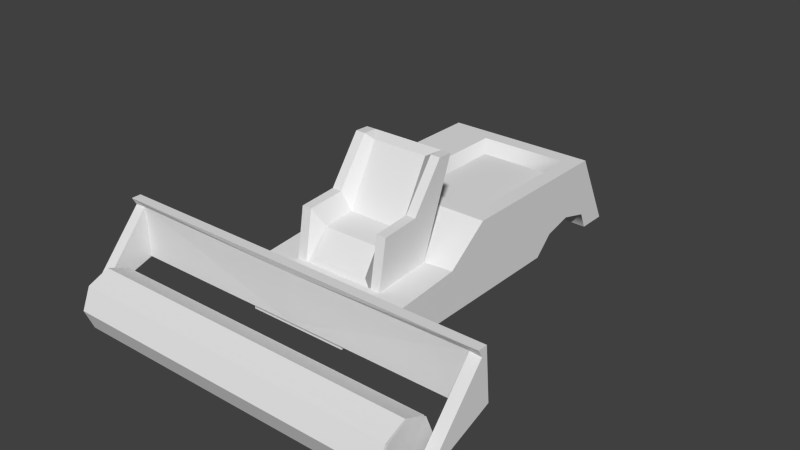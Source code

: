 # Source: Cosechadora.blend  (saved by Blender 2.77.0; exported with 4.5.12 LTS)
import bpy
from mathutils import Matrix  # noqa: F401  (used for matrix-valued properties, if any)

bpy.ops.wm.read_factory_settings(use_empty=True)
scene = bpy.context.scene
scene.name = 'Scene'

# ---- collections
col_collection_1 = bpy.data.collections.new('Collection 1'); scene.collection.children.link(col_collection_1)

# ---- materials (node trees are filled in below, after node groups)
mat_mat_silla_cosechadora = bpy.data.materials.new('Mat Silla Cosechadora')
mat_mat_silla_cosechadora.alpha_threshold = 0.0
mat_mat_silla_cosechadora.use_transparent_shadow = False
mat_mat_silla_cosechadora.roughness = 0.5
mat_mat_cosechadora = bpy.data.materials.new('Mat Cosechadora')
mat_mat_cosechadora.alpha_threshold = 0.0
mat_mat_cosechadora.use_transparent_shadow = False
mat_mat_cosechadora.roughness = 0.5
mat_mat_pala_cosechadora = bpy.data.materials.new('Mat Pala Cosechadora')
mat_mat_pala_cosechadora.alpha_threshold = 0.0
mat_mat_pala_cosechadora.use_transparent_shadow = False
mat_mat_pala_cosechadora.roughness = 0.5
mat_mat_cortadora = bpy.data.materials.new('Mat Cortadora')
mat_mat_cortadora.alpha_threshold = 0.0
mat_mat_cortadora.use_transparent_shadow = False
mat_mat_cortadora.roughness = 0.5

# ---- material node trees

# ---- world
world_world = bpy.data.worlds.new('World'); scene.world = world_world
world_world.color = (0.05088, 0.05088, 0.05088)
world_world.use_sun_shadow = False
world_world.sun_shadow_jitter_overblur = 0.0
world_world.cycles.sampling_method = 'NONE'
world_world.cycles.sample_map_resolution = 256

# ---- meshes
me_cube_003 = bpy.data.meshes.new('Cube.003')
me_cube_003.from_pydata([(0.6537, 0.6537, 0.681), (0.6537, 0.1619, -0.6247), (0.6537, 0.0, 0.06723), (0.6537, -0.6537, -0.6902), (0.6537, -0.5315, 0.02737), (0.6537, 0.4501, 0.6902), (0.5174, -0.6537, -0.6902), (0.5174, 0.0, 0.06723), (0.5174, 0.1619, -0.6247), (0.5174, 0.6537, 0.681), (0.5174, -0.5315, 0.02737), (0.5174, 0.4501, 0.6902), (0.3989, -0.6076, -0.5574), (0.3989, 0.04611, -0.1841), (0.3989, -0.3978, -0.224), (0.3989, 0.4962, 0.625), (-0.6537, 0.6537, 0.681), (-0.6537, 0.1619, -0.6247), (-0.6537, 0.0, 0.06723), (-0.6537, -0.6537, -0.6902), (-0.6537, -0.5315, 0.02737), (-0.6537, 0.4501, 0.6902), (-0.5174, -0.6537, -0.6902), (-0.5174, 0.0, 0.06723), (-0.5174, 0.1619, -0.6247), (-0.5174, 0.6537, 0.681), (-0.5174, -0.5315, 0.02737), (-0.5174, 0.4501, 0.6902), (-0.3989, -0.6076, -0.5574), (-0.3989, 0.04611, -0.1841), (-0.3989, -0.3978, -0.224), (-0.3989, 0.4962, 0.625), (0.0, 0.4962, 0.625), (0.0, 0.1619, -0.6247), (0.0, 0.04611, -0.1841), (0.0, -0.6537, -0.6902), (0.0, 0.6537, 0.681), (0.0, -0.3978, -0.224), (0.0, -0.6076, -0.5574)], [], [(11, 7, 2, 5), (6, 8, 1, 3), (0, 5, 2, 4, 3, 1), (9, 0, 1, 8), (9, 11, 5, 0), (7, 10, 4, 2), (36, 9, 8, 33), (4, 10, 6, 3), (35, 33, 8, 6), (7, 11, 15, 13), (10, 7, 13, 14), (11, 9, 15), (6, 10, 14, 12), (34, 37, 14, 13), (14, 37, 38, 12), (6, 12, 38, 35), (9, 36, 32, 15), (32, 34, 13, 15), (27, 21, 18, 23), (22, 19, 17, 24), (16, 17, 19, 20, 18, 21), (25, 24, 17, 16), (25, 16, 21, 27), (23, 18, 20, 26), (36, 33, 24, 25), (20, 19, 22, 26), (35, 22, 24, 33), (23, 29, 31, 27), (26, 30, 29, 23), (27, 31, 25), (22, 28, 30, 26), (34, 29, 30, 37), (30, 28, 38, 37), (22, 35, 38, 28), (25, 31, 32, 36), (32, 31, 29, 34)])
me_cube_003.polygons.foreach_set('use_smooth', [True] * 36)
_k = set([(0, 1), (0, 5), (0, 9), (1, 3), (1, 8), (2, 4), (2, 5), (2, 7), (3, 4), (3, 6), (4, 10), (5, 11), (6, 10), (6, 12), (6, 35), (7, 10), (7, 11), (7, 13), (8, 33), (9, 11), (9, 15), (9, 36), (10, 14), (11, 15), (12, 14), (12, 38), (13, 14), (13, 15), (13, 34), (14, 37), (15, 32), (16, 17), (16, 21), (16, 25), (17, 19), (17, 24), (18, 20), (18, 21), (18, 23), (19, 20), (19, 22), (20, 26), (21, 27), (22, 26), (22, 28), (22, 35), (23, 26), (23, 27), (23, 29), (24, 33), (25, 27), (25, 31), (25, 36), (26, 30), (27, 31), (28, 30), (28, 38), (29, 30), (29, 31), (29, 34), (30, 37), (31, 32)])
me_cube_003.attributes.new('sharp_edge', 'BOOLEAN', 'EDGE').data.foreach_set('value', [ (min(e.vertices), max(e.vertices)) in _k for e in me_cube_003.edges])
_uv = me_cube_003.uv_layers.new(name='UVMap')
_uv.uv.foreach_set('vector', [0.9093, 0.7365, 0.9093, 0.9232, 0.8753, 0.9232, 0.8753, 0.7365, 0.05898, 0.02471, 0.05898, 0.2269, 0.02496, 0.2269, 0.02496, 0.02471, 0.6196, 0.4509, 0.5715, 0.4347, 0.5214, 0.254, 0.4012, 0.1974, 0.4357, 0.02471, 0.6196, 0.1126, 0.05898, 0.3739, 0.02496, 0.3739, 0.02496, 0.2269, 0.05898, 0.2269, 0.2933, 0.7128, 0.3437, 0.7128, 0.3437, 0.7465, 0.2933, 0.7465, 0.3273, 0.7959, 0.3273, 0.9276, 0.2933, 0.9276, 0.2933, 0.7959, 0.1881, 0.3739, 0.05898, 0.3739, 0.05898, 0.2269, 0.1881, 0.2269, 0.5763, 0.5004, 0.5763, 0.534, 0.4012, 0.534, 0.4012, 0.5004, 0.1881, 0.02471, 0.1881, 0.2269, 0.05898, 0.2269, 0.05898, 0.02471, 0.9102, 0.1487, 0.975, 0.3248, 0.9499, 0.3226, 0.8473, 0.1217, 0.975, 0.0337, 0.9102, 0.1487, 0.8473, 0.1217, 0.9001, 0.02471, 0.3437, 0.7128, 0.2933, 0.7128, 0.3336, 0.6835, 0.4012, 0.534, 0.5763, 0.534, 0.5337, 0.5633, 0.4361, 0.5633, 0.6262, 0.8767, 0.7375, 0.8767, 0.7375, 0.9753, 0.6262, 0.9753, 0.5337, 0.5633, 0.5337, 0.6619, 0.4361, 0.6619, 0.4361, 0.5633, 0.4012, 0.534, 0.4361, 0.5633, 0.4361, 0.6619, 0.4012, 0.6619, 0.2933, 0.7128, 0.2933, 0.5849, 0.3336, 0.5849, 0.3336, 0.6835, 0.7258, 0.5004, 0.7258, 0.7287, 0.6262, 0.7287, 0.6262, 0.5004, 0.8753, 0.5004, 0.9093, 0.5004, 0.9093, 0.687, 0.8753, 0.687, 0.3173, 0.02471, 0.3513, 0.02471, 0.3513, 0.2269, 0.3173, 0.2269, 0.2433, 0.4234, 0.2433, 0.7617, 0.05941, 0.8496, 0.02496, 0.6769, 0.1451, 0.6203, 0.1952, 0.4395, 0.3173, 0.3739, 0.3173, 0.2269, 0.3513, 0.2269, 0.3513, 0.3739, 0.2933, 0.457, 0.2933, 0.4234, 0.3437, 0.4234, 0.3437, 0.457, 0.7874, 0.7781, 0.8214, 0.7781, 0.8214, 0.9098, 0.7874, 0.9098, 0.1881, 0.3739, 0.1881, 0.2269, 0.3173, 0.2269, 0.3173, 0.3739, 0.5763, 0.8235, 0.4012, 0.8235, 0.4012, 0.7898, 0.5763, 0.7898, 0.1881, 0.02471, 0.3173, 0.02471, 0.3173, 0.2269, 0.1881, 0.2269, 0.7325, 0.2008, 0.6695, 0.2279, 0.7722, 0.02692, 0.7973, 0.02471, 0.7973, 0.3158, 0.7224, 0.3248, 0.6695, 0.2279, 0.7325, 0.2008, 0.3437, 0.457, 0.3336, 0.4863, 0.2933, 0.457, 0.4012, 0.7898, 0.4361, 0.7605, 0.5337, 0.7605, 0.5763, 0.7898, 0.6262, 0.8767, 0.6262, 0.7781, 0.7375, 0.7781, 0.7375, 0.8767, 0.5337, 0.7605, 0.4361, 0.7605, 0.4361, 0.6619, 0.5337, 0.6619, 0.4012, 0.7898, 0.4012, 0.6619, 0.4361, 0.6619, 0.4361, 0.7605, 0.2933, 0.457, 0.3336, 0.4863, 0.3336, 0.5849, 0.2933, 0.5849, 0.7258, 0.5004, 0.8254, 0.5004, 0.8254, 0.7287, 0.7258, 0.7287])
me_cube_003.materials.append(mat_mat_silla_cosechadora)
me_cube_003.use_remesh_preserve_volume = False
me_cube_003.use_remesh_preserve_attributes = False
me_cube_003.use_mirror_vertex_groups = False
me_cube_003.update()
me_cube_003.normals_split_custom_set([tuple(v) for v in zip(*[iter([0.0, -0.8106, 0.5856, 0.0, -0.8106, 0.5856, 0.0, -0.8106, 0.5856, 0.0, -0.8106, 0.5856, 0.0, 0.08009, -0.9968, 0.0, 0.08009, -0.9968, 0.0, 0.08009, -0.9968, 0.0, 0.08009, -0.9968, 1.0, 1.14e-07, 0.0, 1.0, 1.14e-07, 0.0, 1.0, 1.14e-07, 0.0, 1.0, 1.14e-07, 0.0, 1.0, 1.14e-07, 0.0, 1.0, 1.14e-07, 0.0, 0.0, 0.9358, -0.3525, 0.0, 0.9358, -0.3525, 0.0, 0.9358, -0.3525, 0.0, 0.9358, -0.3525, 0.0, 0.04501, 0.999, 0.0, 0.04501, 0.999, 0.0, 0.04501, 0.999, 0.0, 0.04501, 0.999, 0.0, -0.07478, 0.9972, 0.0, -0.07478, 0.9972, 0.0, -0.07478, 0.9972, 0.0, -0.07478, 0.9972, 0.0, 0.9358, -0.3525, 0.0, 0.9358, -0.3525, 0.0, 0.9358, -0.3525, 0.0, 0.9358, -0.3525, 0.0, -0.9858, 0.1679, 0.0, -0.9858, 0.1679, 0.0, -0.9858, 0.1679, 0.0, -0.9858, 0.1679, 0.0, 0.08009, -0.9968, 0.0, 0.08009, -0.9968, 0.0, 0.08009, -0.9968, 0.0, 0.08009, -0.9968, -0.721, -0.5867, 0.3687, -0.721, -0.5867, 0.3687, -0.721, -0.5867, 0.3687, -0.721, -0.5867, 0.3687, -0.9087, -0.034, 0.4161, -0.9087, -0.034, 0.4161, -0.9087, -0.034, 0.4161, -0.9087, -0.034, 0.4161, -0.4699, 0.03974, 0.8818, -0.4699, 0.03974, 0.8818, -0.4699, 0.03974, 0.8818, -0.6582, -0.7179, 0.2268, -0.6582, -0.7179, 0.2268, -0.6582, -0.7179, 0.2268, -0.6582, -0.7179, 0.2268, 0.0, -0.08943, 0.996, 0.0, -0.08943, 0.996, 0.0, -0.08943, 0.996, 0.0, -0.08943, 0.996, 0.0, -0.8463, 0.5326, 0.0, -0.8463, 0.5326, 0.0, -0.8463, 0.5326, 0.0, -0.8463, 0.5326, 0.0, -0.9447, 0.3278, 0.0, -0.9447, 0.3278, 0.0, -0.9447, 0.3278, 0.0, -0.9447, 0.3278, 0.0, -0.3352, 0.9422, 0.0, -0.3352, 0.9422, 0.0, -0.3352, 0.9422, 0.0, -0.3352, 0.9422, 0.0, -0.8739, 0.4861, 0.0, -0.8739, 0.4861, 0.0, -0.8739, 0.4861, 0.0, -0.8739, 0.4861, 0.0, -0.8106, 0.5856, 0.0, -0.8106, 0.5856, 0.0, -0.8106, 0.5856, 0.0, -0.8106, 0.5856, 0.0, 0.08009, -0.9968, 0.0, 0.08009, -0.9968, 0.0, 0.08009, -0.9968, 0.0, 0.08009, -0.9968, -1.0, 1.094e-07, 0.0, -1.0, 1.094e-07, 0.0, -1.0, 1.094e-07, 0.0, -1.0, 1.094e-07, 0.0, -1.0, 1.094e-07, 0.0, -1.0, 1.094e-07, 0.0, 0.0, 0.9358, -0.3525, 0.0, 0.9358, -0.3525, 0.0, 0.9358, -0.3525, 0.0, 0.9358, -0.3525, 0.0, 0.04501, 0.999, 0.0, 0.04501, 0.999, 0.0, 0.04501, 0.999, 0.0, 0.04501, 0.999, 0.0, -0.07478, 0.9972, 0.0, -0.07478, 0.9972, 0.0, -0.07478, 0.9972, 0.0, -0.07478, 0.9972, 0.0, 0.9358, -0.3525, 0.0, 0.9358, -0.3525, 0.0, 0.9358, -0.3525, 0.0, 0.9358, -0.3525, 0.0, -0.9858, 0.1679, 0.0, -0.9858, 0.1679, 0.0, -0.9858, 0.1679, 0.0, -0.9858, 0.1679, 0.0, 0.08009, -0.9968, 0.0, 0.08009, -0.9968, 0.0, 0.08009, -0.9968, 0.0, 0.08009, -0.9968, 0.721, -0.5867, 0.3687, 0.721, -0.5867, 0.3687, 0.721, -0.5867, 0.3687, 0.721, -0.5867, 0.3687, 0.9087, -0.034, 0.4161, 0.9087, -0.034, 0.4161, 0.9087, -0.034, 0.4161, 0.9087, -0.034, 0.4161, 0.4699, 0.03974, 0.8818, 0.4699, 0.03974, 0.8818, 0.4699, 0.03974, 0.8818, 0.6582, -0.7179, 0.2268, 0.6582, -0.7179, 0.2268, 0.6582, -0.7179, 0.2268, 0.6582, -0.7179, 0.2268, 0.0, -0.08943, 0.996, 0.0, -0.08943, 0.996, 0.0, -0.08943, 0.996, 0.0, -0.08943, 0.996, 0.0, -0.8463, 0.5326, 0.0, -0.8463, 0.5326, 0.0, -0.8463, 0.5326, 0.0, -0.8463, 0.5326, 0.0, -0.9447, 0.3278, 0.0, -0.9447, 0.3278, 0.0, -0.9447, 0.3278, 0.0, -0.9447, 0.3278, 0.0, -0.3352, 0.9422, 0.0, -0.3352, 0.9422, 0.0, -0.3352, 0.9422, 0.0, -0.3352, 0.9422, 0.0, -0.8739, 0.4861, 0.0, -0.8739, 0.4861, 0.0, -0.8739, 0.4861, 0.0, -0.8739, 0.4861])] * 3)])
me_cube_001 = bpy.data.meshes.new('Cube.001')
me_cube_001.from_pydata([(0.6988, -1.0, 0.09005), (1.065, 3.434, -0.04348), (0.8475, 2.692, 1.0), (0.8475, 0.7945, 1.0), (0.6988, -1.0, 0.3447), (1.065, -0.0151, 0.561), (1.065, -1.0, -0.04348), (1.065, -1.0, 0.4783), (0.6988, -1.565, 0.09005), (0.6988, -1.565, 0.3447), (1.065, 3.024, -0.04348), (1.065, 1.858, -0.04348), (0.6469, 2.512, 0.299), (0.6469, 2.922, 0.1895), (0.6469, 3.037, -0.04348), (0.6469, 1.858, -0.04348), (1.065, 2.922, 0.1895), (1.065, 2.512, 0.299), (1.065, 2.118, 0.2036), (0.6469, 2.118, 0.2036), (-0.6988, -1.0, 0.09005), (0.0, -1.0, 0.09005), (-1.065, 3.434, -0.04348), (-0.4228, 2.692, 1.0), (-0.4228, 0.7945, 1.0), (-0.6988, -1.0, 0.3447), (0.2124, 2.692, 1.0), (0.0, 3.434, -0.04348), (0.0, -1.0, 0.3447), (-1.065, -0.0151, 0.561), (0.2124, 0.7945, 1.0), (0.0, -1.0, 0.4783), (-1.065, -1.0, -0.04348), (0.0, -1.0, -0.04348), (-1.065, -1.0, 0.4783), (0.0, -1.565, 0.3447), (-0.6988, -1.565, 0.09005), (0.0, -1.565, 0.09005), (-0.6988, -1.565, 0.3447), (0.0, -0.04634, 0.5115), (-1.065, 3.024, -0.04348), (-1.065, 1.858, -0.04348), (-0.6469, 2.512, 0.299), (-0.6469, 2.922, 0.1895), (0.0, 2.062, -0.04348), (-0.6469, 3.037, -0.04348), (-0.6469, 1.858, -0.04348), (0.0, 3.051, -0.04348), (-1.065, 2.922, 0.1895), (-1.065, 2.512, 0.299), (-1.065, 2.118, 0.2036), (-0.6469, 2.118, 0.2036), (1.065, 0.5763, 1.0), (0.0, 0.5763, 1.0), (1.065, 2.91, 1.0), (0.0, 2.91, 1.0), (-1.065, 0.5763, 1.0), (-1.065, 2.91, 1.0), (0.7217, 0.9824, 0.8537), (0.2124, 0.9824, 0.8537), (0.7217, 2.504, 0.8537), (0.2124, 2.504, 0.8537), (-0.297, 0.9824, 0.8537), (-0.297, 2.504, 0.8537)], [], [(0, 21, 33, 6), (4, 0, 6, 7), (28, 4, 7, 31), (4, 28, 35, 9), (0, 4, 9, 8), (21, 0, 8, 37), (9, 35, 37, 8), (55, 54, 1, 27), (17, 18, 19, 12), (47, 27, 1, 10, 14), (47, 14, 15, 44), (16, 17, 12, 13), (39, 5, 52, 53), (15, 33, 44), (33, 15, 11, 6), (18, 11, 15, 19), (31, 7, 5, 39), (54, 52, 5, 7, 6, 11, 18, 17, 16, 10, 1), (10, 16, 13, 14), (15, 14, 13, 12, 19), (20, 32, 33, 21), (25, 34, 32, 20), (28, 31, 34, 25), (25, 38, 35, 28), (20, 36, 38, 25), (21, 37, 36, 20), (38, 36, 37, 35), (55, 27, 22, 57), (49, 42, 51, 50), (47, 45, 40, 22, 27), (47, 44, 46, 45), (48, 43, 42, 49), (39, 53, 56, 29), (46, 44, 33), (33, 32, 41, 46), (50, 51, 46, 41), (31, 39, 29, 34), (57, 22, 40, 48, 49, 50, 41, 32, 34, 29, 56), (40, 45, 43, 48), (46, 51, 42, 43, 45), (26, 23, 63, 61), (3, 30, 53, 52), (2, 3, 52, 54), (26, 2, 54, 55), (30, 24, 56, 53), (24, 23, 57, 56), (23, 26, 55, 57), (59, 58, 60, 61, 63, 62), (24, 30, 59, 62), (3, 2, 60, 58), (23, 24, 62, 63), (2, 26, 61, 60), (30, 3, 58, 59)])
me_cube_001.polygons.foreach_set('use_smooth', [True] * 53)
_k = set([(0, 4), (0, 8), (0, 21), (1, 10), (1, 27), (1, 54), (2, 3), (2, 26), (3, 30), (4, 9), (4, 28), (5, 7), (5, 39), (5, 52), (6, 7), (6, 11), (6, 33), (7, 31), (8, 9), (8, 37), (9, 35), (10, 14), (10, 16), (11, 15), (11, 18), (12, 13), (12, 19), (13, 14), (14, 15), (15, 19), (16, 17), (17, 18), (20, 21), (20, 25), (20, 36), (22, 27), (22, 40), (22, 57), (23, 24), (23, 26), (24, 30), (25, 28), (25, 38), (29, 34), (29, 39), (29, 56), (31, 34), (32, 33), (32, 34), (32, 41), (35, 38), (36, 37), (36, 38), (40, 45), (40, 48), (41, 46), (41, 50), (42, 43), (42, 51), (43, 45), (45, 46), (46, 51), (48, 49), (49, 50), (52, 53), (52, 54), (53, 56), (54, 55), (55, 57), (56, 57), (58, 59), (58, 60), (59, 62), (60, 61), (61, 63), (62, 63)])
me_cube_001.attributes.new('sharp_edge', 'BOOLEAN', 'EDGE').data.foreach_set('value', [ (min(e.vertices), max(e.vertices)) in _k for e in me_cube_001.edges])
_uv = me_cube_001.uv_layers.new(name='UVMap')
_uv.uv.foreach_set('vector', [0.4677, 0.4881, 0.4677, 0.592, 0.4491, 0.592, 0.4491, 0.4337, 0.5032, 0.4881, 0.4677, 0.4881, 0.4491, 0.4337, 0.5218, 0.4337, 0.5032, 0.592, 0.5032, 0.4881, 0.5218, 0.4337, 0.5218, 0.592, 0.1615, 0.6232, 0.1615, 0.727, 0.1114, 0.727, 0.1114, 0.6232, 0.3823, 0.9617, 0.3341, 0.9617, 0.3341, 0.7996, 0.3823, 0.7996, 0.08338, 0.727, 0.08338, 0.8308, 0.01399, 0.8308, 0.01399, 0.727, 0.9, 0.7141, 0.9, 0.8114, 0.8476, 0.8114, 0.8476, 0.7141, 0.4891, 0.184, 0.34, 0.184, 0.34, 0.01486, 0.4891, 0.01486, 0.312, 0.1108, 0.312, 0.169, 0.2535, 0.169, 0.2535, 0.1108, 0.163, 0.06486, 0.163, 0.01486, 0.312, 0.01486, 0.312, 0.06833, 0.2535, 0.0666, 0.163, 0.06486, 0.2535, 0.0666, 0.2535, 0.2205, 0.163, 0.1939, 0.312, 0.06517, 0.312, 0.1108, 0.2535, 0.1108, 0.2535, 0.06517, 0.6103, 0.592, 0.6038, 0.7502, 0.5498, 0.7502, 0.5498, 0.592, 0.2535, 0.2205, 0.163, 0.5935, 0.163, 0.1939, 0.163, 0.5935, 0.2535, 0.2205, 0.312, 0.2205, 0.312, 0.5935, 0.312, 0.169, 0.312, 0.2205, 0.2535, 0.2205, 0.2535, 0.169, 0.34, 0.592, 0.34, 0.4337, 0.4185, 0.4337, 0.4211, 0.592, 0.812, 0.09266, 0.812, 0.4394, 0.7506, 0.5272, 0.7391, 0.6736, 0.6661, 0.6736, 0.6661, 0.249, 0.7006, 0.2103, 0.714, 0.1518, 0.6987, 0.09097, 0.6661, 0.07573, 0.6661, 0.01486, 0.5899, 0.7996, 0.6355, 0.7996, 0.6355, 0.9197, 0.5897, 0.9197, 0.7348, 0.7141, 0.7348, 0.8783, 0.6867, 0.8622, 0.6641, 0.8052, 0.6837, 0.7504, 0.4677, 0.6958, 0.4491, 0.7502, 0.4491, 0.592, 0.4677, 0.592, 0.5032, 0.6958, 0.5218, 0.7502, 0.4491, 0.7502, 0.4677, 0.6958, 0.5032, 0.592, 0.5218, 0.592, 0.5218, 0.7502, 0.5032, 0.6958, 0.1615, 0.8308, 0.1114, 0.8308, 0.1114, 0.727, 0.1615, 0.727, 0.4683, 0.7996, 0.4683, 0.9617, 0.4201, 0.9617, 0.4201, 0.7996, 0.08338, 0.727, 0.01399, 0.727, 0.01399, 0.6232, 0.08338, 0.6232, 0.9, 0.9086, 0.8476, 0.9086, 0.8476, 0.8114, 0.9, 0.8114, 0.4891, 0.184, 0.4891, 0.01486, 0.6381, 0.01486, 0.6381, 0.184, 0.01399, 0.1108, 0.07252, 0.1108, 0.07252, 0.169, 0.01399, 0.169, 0.163, 0.06486, 0.07252, 0.0666, 0.01399, 0.06833, 0.01399, 0.01486, 0.163, 0.01486, 0.163, 0.06486, 0.163, 0.1939, 0.07252, 0.2205, 0.07252, 0.0666, 0.01399, 0.06517, 0.07252, 0.06517, 0.07252, 0.1108, 0.01399, 0.1108, 0.6103, 0.592, 0.5498, 0.592, 0.5498, 0.4337, 0.6038, 0.4337, 0.07252, 0.2205, 0.163, 0.1939, 0.163, 0.5935, 0.163, 0.5935, 0.01399, 0.5935, 0.01399, 0.2205, 0.07252, 0.2205, 0.01399, 0.169, 0.07252, 0.169, 0.07252, 0.2205, 0.01399, 0.2205, 0.34, 0.592, 0.4211, 0.592, 0.4185, 0.7502, 0.34, 0.7502, 0.84, 0.09266, 0.986, 0.01486, 0.986, 0.07573, 0.9534, 0.09097, 0.9381, 0.1518, 0.9514, 0.2103, 0.986, 0.249, 0.986, 0.6736, 0.913, 0.6736, 0.9014, 0.5272, 0.84, 0.4394, 0.5063, 0.9197, 0.5061, 0.7996, 0.5519, 0.7996, 0.5519, 0.9197, 0.2374, 0.7984, 0.2028, 0.7597, 0.1894, 0.7012, 0.2048, 0.6404, 0.2374, 0.6232, 0.9413, 0.8025, 0.9413, 0.7141, 0.968, 0.7317, 0.968, 0.8025, 0.3705, 0.3834, 0.4593, 0.3834, 0.4891, 0.404, 0.34, 0.404, 0.3705, 0.2046, 0.3705, 0.3834, 0.34, 0.404, 0.34, 0.184, 0.4593, 0.2046, 0.3705, 0.2046, 0.34, 0.184, 0.4891, 0.184, 0.4593, 0.3834, 0.5482, 0.3834, 0.6381, 0.404, 0.4891, 0.404, 0.5482, 0.3834, 0.5482, 0.2046, 0.6381, 0.184, 0.6381, 0.404, 0.5482, 0.2046, 0.4593, 0.2046, 0.4891, 0.184, 0.6381, 0.184, 0.4593, 0.3489, 0.3881, 0.3489, 0.3959, 0.2486, 0.4554, 0.2349, 0.5267, 0.2545, 0.5306, 0.3489, 0.5482, 0.3834, 0.4593, 0.3834, 0.4593, 0.3489, 0.5306, 0.3489, 0.8063, 0.7141, 0.8063, 0.9782, 0.7761, 0.952, 0.7761, 0.7403, 0.2858, 0.6232, 0.2858, 0.9051, 0.2653, 0.8771, 0.2653, 0.6511, 0.9413, 0.8909, 0.9413, 0.8025, 0.968, 0.8025, 0.968, 0.8734, 0.4593, 0.3834, 0.3705, 0.3834, 0.3881, 0.3489, 0.4593, 0.3489])
me_cube_001.materials.append(mat_mat_cosechadora)
me_cube_001.use_remesh_preserve_volume = False
me_cube_001.use_remesh_preserve_attributes = False
me_cube_001.use_mirror_vertex_groups = False
me_cube_001.use_paint_bone_selection = False
me_cube_001.use_paint_mask = True
me_cube_001.update()
me_cube_001.normals_split_custom_set([tuple(v) for v in zip(*[iter([0.0, -1.0, 0.0, 0.0, -1.0, 0.0, 0.0, -1.0, 0.0, 0.0, -1.0, 0.0, 0.0, -1.0, 0.0, 0.0, -1.0, 0.0, 0.0, -1.0, 0.0, 0.0, -1.0, 0.0, 0.0, -1.0, 0.0, 0.0, -1.0, 0.0, 0.0, -1.0, 0.0, 0.0, -1.0, 0.0, -7.553e-08, -5.278e-08, 1.0, 0.0, -5.278e-08, 1.0, 0.0, -5.278e-08, 1.0, -7.553e-08, -5.278e-08, 1.0, 1.0, -1.036e-07, 0.0, 1.0, -1.036e-07, 0.0, 1.0, -1.036e-07, 0.0, 1.0, -1.036e-07, 0.0, 0.0, 6.598e-08, -1.0, -2.832e-08, 6.598e-08, -1.0, -2.832e-08, 6.598e-08, -1.0, 0.0, 6.598e-08, -1.0, 0.0, -1.0, 0.0, 0.0, -1.0, 0.0, 0.0, -1.0, 0.0, 0.0, -1.0, 0.0, 0.0, 0.8938, 0.4485, 0.0, 0.8938, 0.4485, 0.0, 0.8938, 0.4485, 0.0, 0.8938, 0.4485, 2.004e-09, -0.01177, -0.9999, 5.191e-08, 0.4779, -0.8784, 5.191e-08, 0.4779, -0.8784, 2.004e-09, -0.01177, -0.9999, 1.299e-10, 8.991e-09, -1.0, -1.037e-09, 1.012e-09, -1.0, 6.778e-09, 1.012e-09, -1.0, 6.778e-09, 1.012e-09, -1.0, -3.562e-09, 6.461e-09, -1.0, 1.299e-10, 8.991e-09, -1.0, -3.562e-09, 6.461e-09, -1.0, -1.691e-08, 1.341e-10, -1.0, 7.932e-10, 1.026e-08, -1.0, -0.007915, -0.6418, -0.7669, 2.004e-09, -0.01177, -0.9999, 2.004e-09, -0.01177, -0.9999, -0.007915, -0.6418, -0.7669, 0.0, -0.6071, 0.7946, -0.009551, -0.6071, 0.7946, -0.009551, -0.6071, 0.7946, 0.0, -0.6071, 0.7946, -1.691e-08, 1.341e-10, -1.0, 0.0, -1.01e-08, -1.0, 7.932e-10, 1.026e-08, -1.0, 0.0, -1.01e-08, -1.0, -1.691e-08, 1.341e-10, -1.0, 1.406e-08, -1.177e-08, -1.0, 1.406e-08, -1.177e-08, -1.0, 5.191e-08, 0.4779, -0.8784, 1.24e-08, 0.6881, -0.7256, 1.24e-08, 0.6881, -0.7256, 5.191e-08, 0.4779, -0.8784, 4.744e-09, -0.05969, 0.9982, -0.0223, -0.05968, 0.998, -0.0223, -0.05968, 0.998, 4.653e-09, -0.05969, 0.9982, 1.0, 4.291e-09, 9.028e-08, 1.0, 4.291e-09, 9.028e-08, 1.0, 4.291e-09, 9.028e-08, 1.0, 4.291e-09, 9.028e-08, 1.0, 4.291e-09, 9.028e-08, 1.0, 4.291e-09, 9.028e-08, 1.0, 4.291e-09, 9.028e-08, 1.0, 4.291e-09, 9.028e-08, 1.0, 4.291e-09, 9.028e-08, 1.0, 4.291e-09, 9.028e-08, 1.0, 4.291e-09, 9.028e-08, -0.01435, -0.9054, -0.4243, -0.007915, -0.6418, -0.7669, -0.007915, -0.6418, -0.7669, -0.01435, -0.9054, -0.4243, 1.0, -5.33e-08, 0.0, 1.0, -5.33e-08, 0.0, 1.0, -5.33e-08, 0.0, 1.0, -5.33e-08, 0.0, 1.0, -5.33e-08, 0.0, 0.0, -1.0, 0.0, 0.0, -1.0, 0.0, 0.0, -1.0, 0.0, 0.0, -1.0, 0.0, 0.0, -1.0, 0.0, 0.0, -1.0, 0.0, 0.0, -1.0, 0.0, 0.0, -1.0, 0.0, 0.0, -1.0, 0.0, 0.0, -1.0, 0.0, 0.0, -1.0, 0.0, 0.0, -1.0, 0.0, 7.553e-08, -5.278e-08, 1.0, 7.553e-08, -5.278e-08, 1.0, 0.0, -5.278e-08, 1.0, 0.0, -5.278e-08, 1.0, -1.0, -6.242e-08, 0.0, -1.0, -6.242e-08, 0.0, -1.0, -6.242e-08, 0.0, -1.0, -6.242e-08, 0.0, 0.0, 6.598e-08, -1.0, 0.0, 6.598e-08, -1.0, 2.832e-08, 6.598e-08, -1.0, 2.832e-08, 6.598e-08, -1.0, 0.0, -1.0, 0.0, 0.0, -1.0, 0.0, 0.0, -1.0, 0.0, 0.0, -1.0, 0.0, 0.0, 0.8938, 0.4485, 0.0, 0.8938, 0.4485, 0.0, 0.8938, 0.4485, 0.0, 0.8938, 0.4485, -1.138e-08, -0.01177, -0.9999, -1.138e-08, -0.01177, -0.9999, -5.191e-08, 0.4779, -0.8784, -5.191e-08, 0.4779, -0.8784, 1.299e-10, 8.991e-09, -1.0, 3.082e-09, 6.461e-09, -1.0, -8.852e-09, 1.012e-09, -1.0, -8.852e-09, 1.012e-09, -1.0, -1.037e-09, 1.012e-09, -1.0, 1.299e-10, 8.991e-09, -1.0, 7.932e-10, 1.026e-08, -1.0, 1.762e-08, 1.341e-10, -1.0, 3.082e-09, 6.461e-09, -1.0, 0.007914, -0.6418, -0.7669, 0.007914, -0.6418, -0.7669, -1.138e-08, -0.01177, -0.9999, -1.138e-08, -0.01177, -0.9999, 0.0, -0.6071, 0.7946, 0.0, -0.6071, 0.7946, 0.009551, -0.6071, 0.7946, 0.009551, -0.6071, 0.7946, 1.762e-08, 1.341e-10, -1.0, 7.932e-10, 1.026e-08, -1.0, 0.0, -1.01e-08, -1.0, 0.0, -1.01e-08, -1.0, -1.406e-08, -1.177e-08, -1.0, -1.406e-08, -1.177e-08, -1.0, 1.762e-08, 1.341e-10, -1.0, -5.191e-08, 0.4779, -0.8784, -5.191e-08, 0.4779, -0.8784, -1.24e-08, 0.6881, -0.7256, -1.24e-08, 0.6881, -0.7256, 4.744e-09, -0.05969, 0.9982, 4.653e-09, -0.05969, 0.9982, 0.0223, -0.05968, 0.998, 0.0223, -0.05968, 0.998, -1.0, 3.433e-08, 9.028e-08, -1.0, 3.433e-08, 9.028e-08, -1.0, 3.433e-08, 9.028e-08, -1.0, 3.433e-08, 9.028e-08, -1.0, 3.433e-08, 9.028e-08, -1.0, 3.433e-08, 9.028e-08, -1.0, 3.433e-08, 9.028e-08, -1.0, 3.433e-08, 9.028e-08, -1.0, 3.433e-08, 9.028e-08, -1.0, 3.433e-08, 9.028e-08, -1.0, 3.433e-08, 9.028e-08, 0.01435, -0.9054, -0.4243, 0.01435, -0.9054, -0.4243, 0.007914, -0.6418, -0.7669, 0.007914, -0.6418, -0.7669, -1.0, -5.33e-08, 0.0, -1.0, -5.33e-08, 0.0, -1.0, -5.33e-08, 0.0, -1.0, -5.33e-08, 0.0, -1.0, -5.33e-08, 0.0, 0.0, -0.6143, 0.7891, 0.3681, -0.4051, 0.8369, 0.4636, -0.3298, 0.8224, 0.0, -0.6143, 0.7891, -2.59e-07, 1.435e-07, 1.0, 0.0, 2.731e-07, 1.0, 0.0, 2.731e-07, 1.0, -2.584e-07, 1.438e-07, 1.0, -2.59e-07, 7.047e-09, 1.0, -2.59e-07, 1.435e-07, 1.0, -2.584e-07, 1.438e-07, 1.0, -2.584e-07, 7.032e-09, 1.0, 0.0, 0.0, 1.0, -2.59e-07, 7.047e-09, 1.0, -2.584e-07, 7.032e-09, 1.0, 0.0, 0.0, 1.0, 0.0, 2.731e-07, 1.0, 0.0, 1.688e-07, 1.0, 0.0, 6.808e-08, 1.0, 0.0, 2.731e-07, 1.0, 0.0, 1.688e-07, 1.0, 0.0, 5.675e-09, 1.0, 0.0, 1.115e-08, 1.0, 0.0, 6.808e-08, 1.0, 0.0, 5.675e-09, 1.0, 0.0, 0.0, 1.0, 0.0, 0.0, 1.0, 0.0, 1.115e-08, 1.0, 0.0, 0.0, 1.0, 0.0, 0.0, 1.0, 0.0, 0.0, 1.0, 0.0, 0.0, 1.0, 0.0, 0.0, 1.0, 0.0, 0.0, 1.0, 0.3681, 0.4051, 0.8369, 0.0, 0.6143, 0.7891, 0.0, 0.6143, 0.7891, 0.4636, 0.3298, 0.8224, -0.3681, 0.4051, 0.8369, -0.3681, -0.4051, 0.8369, -0.4636, -0.3298, 0.8224, -0.4636, 0.3298, 0.8224, 0.3681, -0.4051, 0.8369, 0.3681, 0.4051, 0.8369, 0.4636, 0.3298, 0.8224, 0.4636, -0.3298, 0.8224, -0.3681, -0.4051, 0.8369, 0.0, -0.6143, 0.7891, 0.0, -0.6143, 0.7891, -0.4636, -0.3298, 0.8224, 0.0, 0.6143, 0.7891, -0.3681, 0.4051, 0.8369, -0.4636, 0.3298, 0.8224, 0.0, 0.6143, 0.7891])] * 3)])
me_cube = bpy.data.meshes.new('Cube')
me_cube.from_pydata([(2.527, 0.1965, 0.06346), (-0.01751, 1.0, 1.0), (2.527, 0.1965, -0.0527), (2.682, 1.0, 1.0), (2.527, 0.949, 0.1922), (2.527, 0.9296, 0.9009), (2.682, 0.9256, 0.8915), (2.682, 0.1965, 0.06346), (2.682, 0.8642, 1.0), (2.682, 1.072, 0.2609), (2.682, 0.1965, -0.0527), (-0.01751, 0.8642, 1.0), (-0.01751, 1.072, 0.2609), (-0.01751, 0.949, 0.1922), (-0.01751, 0.9013, 0.8991), (-2.527, 0.1965, 0.06346), (-2.527, 0.1965, -0.0527), (-2.682, 1.0, 1.0), (-2.527, 0.949, 0.1922), (-2.527, 0.9296, 0.9009), (-2.682, 0.9256, 0.8915), (-2.682, 0.1965, 0.06346), (-2.682, 0.8642, 1.0), (-2.682, 1.072, 0.2609), (-2.682, 0.1965, -0.0527)], [], [(9, 6, 7, 10), (3, 8, 6, 9), (1, 3, 9, 12), (5, 0, 7, 6), (0, 5, 4, 2), (10, 7, 0, 2), (2, 4, 9, 10), (14, 5, 8, 11), (5, 6, 8), (4, 13, 12, 9), (8, 3, 1, 11), (5, 14, 13, 4), (23, 24, 21, 20), (17, 23, 20, 22), (19, 20, 21, 15), (15, 16, 18, 19), (24, 16, 15, 21), (16, 24, 23, 18), (19, 22, 20), (1, 12, 23, 17), (14, 11, 22, 19), (18, 23, 12, 13), (22, 11, 1, 17), (19, 18, 13, 14)])
_uv = me_cube.uv_layers.new(name='UVMap')
_uv.uv.foreach_set('vector', [0.4933, 0.07078, 0.3709, 0.1865, 0.199, 0.08042, 0.2032, 0.04411, 0.5622, 0.2327, 0.395, 0.3187, 0.3709, 0.1865, 0.4933, 0.07078, 0.5115, 0.7266, 0.5115, 0.4725, 0.6132, 0.4725, 0.6132, 0.7266, 0.9313, 0.504, 0.9313, 0.7932, 0.8423, 0.7932, 0.8423, 0.5056, 0.739, 0.4421, 0.4748, 0.3474, 0.6579, 0.2255, 0.7693, 0.4231, 0.7566, 0.9583, 0.6508, 0.9583, 0.6508, 0.8578, 0.7566, 0.8578, 0.2013, 0.6515, 0.1274, 0.6515, 0.03168, 0.4993, 0.2013, 0.4993, 0.1462, 0.2504, 0.1462, 0.3962, 0.03269, 0.3962, 0.03269, 0.2504, 0.1462, 0.3962, 0.1462, 0.4613, 0.03269, 0.3962, 0.1274, 0.6515, 0.1274, 0.7218, 0.03168, 0.7227, 0.03168, 0.4993, 0.2593, 0.4851, 0.4618, 0.4851, 0.4618, 0.7302, 0.2593, 0.7302, 0.1462, 0.3962, 0.1462, 0.2504, 0.2121, 0.2504, 0.2121, 0.3962, 0.2665, 0.4271, 0.2901, 0.2261, 0.3154, 0.2284, 0.3728, 0.3524, 0.4349, 0.4262, 0.2665, 0.4271, 0.3728, 0.3524, 0.4492, 0.3959, 0.7571, 0.8152, 0.659, 0.8135, 0.659, 0.4965, 0.7571, 0.4965, 0.6337, 0.1405, 0.6382, 0.09345, 0.9383, 0.108, 0.9025, 0.3972, 0.8159, 0.9596, 0.8159, 0.8417, 0.94, 0.8417, 0.94, 0.9596, 0.2013, 0.791, 0.2013, 0.9432, 0.03168, 0.9432, 0.1274, 0.791, 0.1462, 0.1405, 0.03269, 0.1405, 0.1462, 0.05011, 0.5115, 0.7266, 0.6132, 0.7266, 0.6132, 0.9774, 0.5115, 0.9774, 0.1462, 0.2504, 0.03269, 0.2504, 0.03269, 0.1405, 0.1462, 0.1405, 0.1274, 0.791, 0.03168, 0.9432, 0.03168, 0.7227, 0.1274, 0.7218, 0.2593, 0.9722, 0.2593, 0.7302, 0.4618, 0.7302, 0.4618, 0.9722, 0.1462, 0.1405, 0.2121, 0.1405, 0.2121, 0.2504, 0.1462, 0.2504])
me_cube.materials.append(mat_mat_pala_cosechadora)
me_cube.use_remesh_preserve_volume = False
me_cube.use_remesh_preserve_attributes = False
me_cube.use_mirror_vertex_groups = False
me_cube.use_paint_bone_selection = False
me_cube.use_paint_mask = True
me_cube.update()
me_cylinder_001 = bpy.data.meshes.new('Cylinder.001')
me_cylinder_001.from_pydata([(-2.357, 0.4164, -5.416e-08), (2.331, 0.4164, -4.516e-09), (-2.357, 0.2945, -0.2945), (2.331, 0.2945, -0.2945), (-2.357, -1.867e-08, -0.4164), (2.331, -1.867e-08, -0.4164), (-2.357, -0.2945, -0.2945), (2.331, -0.2945, -0.2945), (-2.357, -0.4164, -2.934e-08), (2.331, -0.4164, 4.513e-08), (-2.357, -0.2945, 0.2945), (2.331, -0.2945, 0.2945), (-2.357, 4.5e-09, 0.4164), (2.331, 4.5e-09, 0.4164), (-2.357, 0.2945, 0.2945), (2.331, 0.2945, 0.2945), (-1.296, 0.4164, -5.416e-08), (-1.296, 0.2945, -0.2945), (-1.296, -1.867e-08, -0.4164), (-1.296, -0.2945, -0.2945), (-1.296, -0.4164, -2.934e-08), (-1.296, -0.2945, 0.2945), (-1.296, 4.5e-09, 0.4164), (-1.296, 0.2945, 0.2945), (0.9817, 0.4164, -5.416e-08), (0.9817, 0.2945, -0.2945), (0.9817, -1.867e-08, -0.4164), (0.9817, -0.2945, -0.2945), (0.9817, -0.4164, -2.934e-08), (0.9817, -0.2945, 0.2945), (0.9817, 4.5e-09, 0.4164), (0.9817, 0.2945, 0.2945), (-1.334, 0.4164, -5.416e-08), (-1.334, 0.2945, -0.2945), (-1.334, -1.867e-08, -0.4164), (-1.334, -0.2945, -0.2945), (-1.334, -0.4164, -2.934e-08), (-1.334, -0.2945, 0.2945), (-1.334, 4.5e-09, 0.4164), (-1.334, 0.2945, 0.2945), (0.9615, 0.4164, -5.416e-08), (0.9615, 0.2945, -0.2945), (0.9615, -1.867e-08, -0.4164), (0.9615, -0.2945, -0.2945), (0.9615, -0.4164, -2.934e-08), (0.9615, -0.2945, 0.2945), (0.9615, 4.5e-09, 0.4164), (0.9615, 0.2945, 0.2945), (-2.332, 0.4164, -5.416e-08), (-2.332, 0.2945, -0.2945), (-2.332, -1.867e-08, -0.4164), (-2.332, -0.2945, -0.2945), (-2.332, -0.4164, -2.934e-08), (-2.332, -0.2945, 0.2945), (-2.332, 4.5e-09, 0.4164), (-2.332, 0.2945, 0.2945), (2.357, 0.2945, 0.2945), (2.357, 4.5e-09, 0.4164), (2.357, -0.2945, 0.2945), (2.357, -0.4164, 4.513e-08), (2.357, -0.2945, -0.2945), (2.357, -1.867e-08, -0.4164), (2.357, 0.2945, -0.2945), (2.357, 0.4164, -4.516e-09)], [], [(0, 1, 3, 2), (2, 3, 5, 4), (4, 5, 7, 6), (6, 7, 9, 8), (8, 9, 11, 10), (10, 11, 13, 12), (3, 5, 7, 9, 11, 13, 15, 1), (14, 15, 1, 0), (12, 13, 15, 14), (0, 2, 4, 6, 8, 10, 12, 14), (16, 23, 22, 21, 20, 19, 18, 17), (24, 31, 30, 29, 28, 27, 26, 25), (32, 33, 34, 35, 36, 37, 38, 39), (40, 41, 42, 43, 44, 45, 46, 47), (48, 55, 54, 53, 52, 51, 50, 49), (62, 63, 56, 57, 58, 59, 60, 61)])
_uv = me_cylinder_001.uv_layers.new(name='UVMap')
_uv.uv.foreach_set('vector', [0.8079, 0.9375, 0.8079, 0.625, 0.9157, 0.625, 0.9157, 0.9375, 0.05307, 0.9375, 0.05307, 0.625, 0.1609, 0.625, 0.1609, 0.9375, 0.1609, 0.9375, 0.1609, 0.625, 0.2687, 0.625, 0.2687, 0.9375, 0.2687, 0.9375, 0.2687, 0.625, 0.3765, 0.625, 0.3765, 0.9375, 0.3765, 0.9375, 0.3765, 0.625, 0.4844, 0.625, 0.4844, 0.9375, 0.4844, 0.9375, 0.4844, 0.625, 0.5922, 0.625, 0.5922, 0.9375, 0.5875, 0.5273, 0.404, 0.5273, 0.2743, 0.3976, 0.2743, 0.2141, 0.404, 0.08437, 0.5875, 0.08437, 0.7173, 0.2141, 0.7173, 0.3976, 0.7, 0.9375, 0.7, 0.625, 0.8079, 0.625, 0.8079, 0.9375, 0.5922, 0.9375, 0.5922, 0.625, 0.7, 0.625, 0.7, 0.9375, 0.7083, 0.2198, 0.7083, 0.3999, 0.581, 0.5272, 0.4009, 0.5272, 0.2736, 0.3999, 0.2736, 0.2198, 0.4009, 0.09254, 0.581, 0.09254, 0.7083, 0.2198, 0.581, 0.09254, 0.4009, 0.09254, 0.2736, 0.2198, 0.2736, 0.3999, 0.4009, 0.5272, 0.581, 0.5272, 0.7083, 0.3999, 0.7083, 0.2198, 0.581, 0.09254, 0.4009, 0.09254, 0.2736, 0.2198, 0.2736, 0.3999, 0.4009, 0.5272, 0.581, 0.5272, 0.7083, 0.3999, 0.7083, 0.2198, 0.7083, 0.3999, 0.581, 0.5272, 0.4009, 0.5272, 0.2736, 0.3999, 0.2736, 0.2198, 0.4009, 0.09254, 0.581, 0.09254, 0.7083, 0.2198, 0.7083, 0.3999, 0.581, 0.5272, 0.4009, 0.5272, 0.2736, 0.3999, 0.2736, 0.2198, 0.4009, 0.09254, 0.581, 0.09254, 0.7083, 0.2198, 0.581, 0.09254, 0.4009, 0.09254, 0.2736, 0.2198, 0.2736, 0.3999, 0.4009, 0.5272, 0.581, 0.5272, 0.7083, 0.3999, 0.5875, 0.5273, 0.7173, 0.3976, 0.7173, 0.2141, 0.5875, 0.08437, 0.404, 0.08437, 0.2743, 0.2141, 0.2743, 0.3976, 0.404, 0.5273])
me_cylinder_001.materials.append(mat_mat_cortadora)
me_cylinder_001.use_remesh_preserve_volume = False
me_cylinder_001.use_remesh_preserve_attributes = False
me_cylinder_001.use_mirror_vertex_groups = False
me_cylinder_001.use_paint_bone_selection = False
me_cylinder_001.use_paint_mask = True
me_cylinder_001.update()

# ---- objects
ob_silla = bpy.data.objects.new('Silla', me_cube_003)
ob_cosechadora = bpy.data.objects.new('Cosechadora', me_cube_001)
ob_pala = bpy.data.objects.new('Pala', me_cube)
ob_cortadora = bpy.data.objects.new('Cortadora', me_cylinder_001)

# ---- transforms, parenting, visibility, modifiers, constraints
ob_silla.location = (0.0, 2.21, 1.136)
ob_silla.rotation_euler = (-1.629e-07, 0.0, 0.0)
ob_silla.color = (0.8, 0.8, 0.8, 1.0)
ob_silla.lineart.crease_threshold = 0.0
ob_cosechadora.location = (0.0, 2.418, 0.0)
ob_cosechadora.rotation_euler = (-1.629e-07, 0.0, 0.0)
ob_cosechadora.color = (0.8, 0.8, 0.8, 1.0)
ob_cosechadora.lineart.crease_threshold = 0.0
ob_pala.location = (0.0, -0.1661, 0.0)
ob_pala.lineart.crease_threshold = 0.0
ob_cortadora.location = (0.0, 0.0, 2.98e-08)
ob_cortadora.lineart.crease_threshold = 0.0

# ---- collection membership
col_collection_1.objects.link(ob_silla)
col_collection_1.objects.link(ob_cosechadora)
col_collection_1.objects.link(ob_pala)
col_collection_1.objects.link(ob_cortadora)

# ---- scene / render settings (as saved in the file)
scene.frame_start = 1; scene.frame_end = 250; scene.frame_set(1)
scene.render.engine = 'BLENDER_EEVEE_NEXT'
scene.render.resolution_percentage = 50
scene.render.dither_intensity = 0.0
scene.cycles.use_denoising = False
scene.cycles.samples = 10
scene.cycles.sampling_pattern = 'TABULATED_SOBOL'
scene.cycles.light_sampling_threshold = 0.0
scene.cycles.use_adaptive_sampling = False
scene.cycles.use_light_tree = False
scene.cycles.blur_glossy = 0.0
scene.cycles.pixel_filter_type = 'GAUSSIAN'
scene.cycles.sample_clamp_indirect = 0.0
scene.view_settings.view_transform = 'Standard'
bpy.context.view_layer.update()

# ---- added for rendering (the .blend has no active camera and no usable light): camera, sun
cam_auto = bpy.data.cameras.new('AutoCamera')
cam_auto.lens = 50.0
cam_auto.sensor_width = 36.0
cam_auto.clip_end = 1000.0
ob_auto_camera = bpy.data.objects.new('AutoCamera', cam_auto)
scene.collection.objects.link(ob_auto_camera)
ob_auto_camera.location = (7.91028, -6.77476, 7.0332)
ob_auto_camera.rotation_euler = (1.09748, -7.21219e-08, 0.694738)
scene.camera = ob_auto_camera
light_auto_sun = bpy.data.lights.new('AutoSun', 'SUN')
light_auto_sun.energy = 3.0
light_auto_sun.angle = 0.0523599
ob_auto_sun = bpy.data.objects.new('AutoSun', light_auto_sun)
scene.collection.objects.link(ob_auto_sun)
ob_auto_sun.rotation_euler = (0.872665, 0.174533, 0.523599)
bpy.context.view_layer.update()
